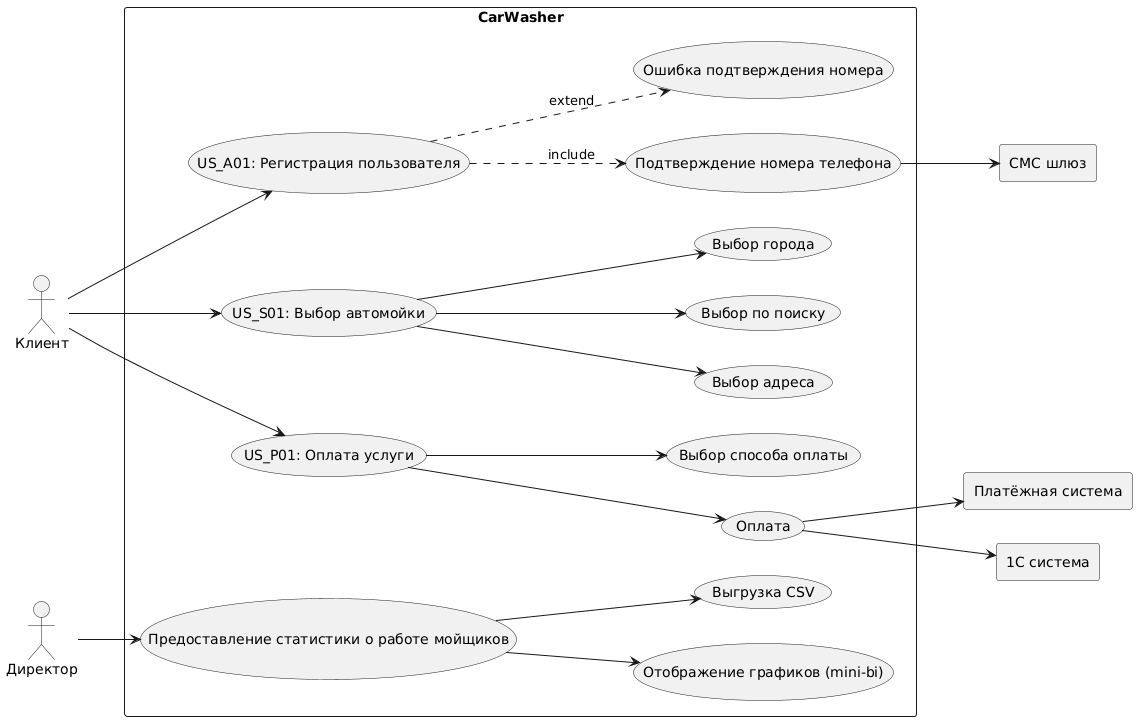

The diagram above was rendered by PlantUML. Its source (embedded in the PNG):
@startuml
left to right direction
actor "Клиент" as Client
actor "Директор" as Director

rectangle "CarWasher" {
  usecase "US_A01: Регистрация пользователя" as Register
  usecase "Ошибка подтверждения номера" as PhoneError
  usecase "Подтверждение номера телефона" as PhoneConfirm
  usecase "US_S01: Выбор автомойки" as CarWashChoice
  usecase "Выбор города" as CityChoice
  usecase "Выбор адреса" as AddressChoice
  usecase "Выбор по поиску" as SearchChoice
  usecase "US_P01: Оплата услуги" as PaymentService
  usecase "Оплата" as Payment
  usecase "Выбор способа оплаты" as PaymentMethod
  usecase "Предоставление статистики о работе мойщиков" as Statistics
  usecase "Отображение графиков (mini-bi)" as Graphs
  usecase "Выгрузка CSV" as CSVExport
}

rectangle "СМС шлюз" as SMS
rectangle "Платёжная система" as PaySystem
rectangle "1С система" as System1C

Client --> Register
Register ..> PhoneConfirm : include
Register ..> PhoneError : extend
PhoneConfirm --> SMS

Client --> CarWashChoice
CarWashChoice --> CityChoice
CarWashChoice --> AddressChoice
CarWashChoice --> SearchChoice

Client --> PaymentService
PaymentService --> Payment
PaymentService --> PaymentMethod
Payment --> PaySystem
Payment --> System1C

Director --> Statistics
Statistics --> Graphs
Statistics --> CSVExport
@enduml